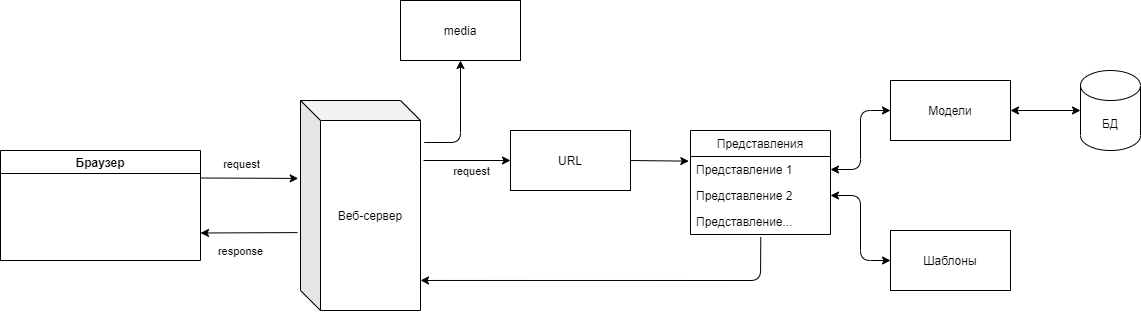

The diagram above was exported from draw.io. Its source (the exported page's mxGraphModel, read from the mxfile embedded in the PNG):
<mxGraphModel dx="1165" dy="676" grid="1" gridSize="10" guides="1" tooltips="1" connect="1" arrows="1" fold="1" page="1" pageScale="1" pageWidth="850" pageHeight="1100" background="none" math="0" shadow="0">
  <root>
    <mxCell id="0" />
    <mxCell id="1" parent="0" />
    <mxCell id="hkgZEbcRwuYtBE91JUAY-1" value="Браузер" style="swimlane;" vertex="1" parent="1">
      <mxGeometry x="20" y="180" width="200" height="110" as="geometry" />
    </mxCell>
    <mxCell id="hkgZEbcRwuYtBE91JUAY-2" value="Веб-сервер" style="shape=cube;whiteSpace=wrap;html=1;boundedLbl=1;backgroundOutline=1;darkOpacity=0.05;darkOpacity2=0.1;" vertex="1" parent="1">
      <mxGeometry x="320" y="130" width="120" height="210" as="geometry" />
    </mxCell>
    <mxCell id="hkgZEbcRwuYtBE91JUAY-3" value="media" style="rounded=0;whiteSpace=wrap;html=1;" vertex="1" parent="1">
      <mxGeometry x="420" y="30" width="120" height="60" as="geometry" />
    </mxCell>
    <mxCell id="hkgZEbcRwuYtBE91JUAY-4" value="URL" style="rounded=0;whiteSpace=wrap;html=1;" vertex="1" parent="1">
      <mxGeometry x="530" y="160" width="120" height="60" as="geometry" />
    </mxCell>
    <mxCell id="hkgZEbcRwuYtBE91JUAY-5" value="Представления" style="swimlane;fontStyle=0;childLayout=stackLayout;horizontal=1;startSize=26;horizontalStack=0;resizeParent=1;resizeParentMax=0;resizeLast=0;collapsible=1;marginBottom=0;" vertex="1" parent="1">
      <mxGeometry x="710" y="160" width="140" height="104" as="geometry" />
    </mxCell>
    <mxCell id="hkgZEbcRwuYtBE91JUAY-6" value="Представление 1" style="text;strokeColor=none;fillColor=none;align=left;verticalAlign=top;spacingLeft=4;spacingRight=4;overflow=hidden;rotatable=0;points=[[0,0.5],[1,0.5]];portConstraint=eastwest;" vertex="1" parent="hkgZEbcRwuYtBE91JUAY-5">
      <mxGeometry y="26" width="140" height="26" as="geometry" />
    </mxCell>
    <mxCell id="hkgZEbcRwuYtBE91JUAY-7" value="Представление 2" style="text;strokeColor=none;fillColor=none;align=left;verticalAlign=top;spacingLeft=4;spacingRight=4;overflow=hidden;rotatable=0;points=[[0,0.5],[1,0.5]];portConstraint=eastwest;" vertex="1" parent="hkgZEbcRwuYtBE91JUAY-5">
      <mxGeometry y="52" width="140" height="26" as="geometry" />
    </mxCell>
    <mxCell id="hkgZEbcRwuYtBE91JUAY-8" value="Представление..." style="text;strokeColor=none;fillColor=none;align=left;verticalAlign=top;spacingLeft=4;spacingRight=4;overflow=hidden;rotatable=0;points=[[0,0.5],[1,0.5]];portConstraint=eastwest;" vertex="1" parent="hkgZEbcRwuYtBE91JUAY-5">
      <mxGeometry y="78" width="140" height="26" as="geometry" />
    </mxCell>
    <mxCell id="hkgZEbcRwuYtBE91JUAY-9" value="Модели" style="rounded=0;whiteSpace=wrap;html=1;" vertex="1" parent="1">
      <mxGeometry x="910" y="110" width="120" height="60" as="geometry" />
    </mxCell>
    <mxCell id="hkgZEbcRwuYtBE91JUAY-10" value="Шаблоны" style="rounded=0;whiteSpace=wrap;html=1;" vertex="1" parent="1">
      <mxGeometry x="910" y="260" width="120" height="60" as="geometry" />
    </mxCell>
    <mxCell id="hkgZEbcRwuYtBE91JUAY-11" value="БД" style="shape=cylinder3;whiteSpace=wrap;html=1;boundedLbl=1;backgroundOutline=1;size=15;" vertex="1" parent="1">
      <mxGeometry x="1100" y="100" width="60" height="80" as="geometry" />
    </mxCell>
    <mxCell id="hkgZEbcRwuYtBE91JUAY-12" value="" style="endArrow=classic;html=1;exitX=1;exitY=0.25;exitDx=0;exitDy=0;entryX=-0.019;entryY=0.371;entryDx=0;entryDy=0;entryPerimeter=0;" edge="1" parent="1" source="hkgZEbcRwuYtBE91JUAY-1" target="hkgZEbcRwuYtBE91JUAY-2">
      <mxGeometry width="50" height="50" relative="1" as="geometry">
        <mxPoint x="290" y="200" as="sourcePoint" />
        <mxPoint x="340" y="150" as="targetPoint" />
      </mxGeometry>
    </mxCell>
    <mxCell id="hkgZEbcRwuYtBE91JUAY-14" value="request" style="edgeLabel;html=1;align=center;verticalAlign=middle;resizable=0;points=[];" vertex="1" connectable="0" parent="hkgZEbcRwuYtBE91JUAY-12">
      <mxGeometry x="-0.378" y="-1" relative="1" as="geometry">
        <mxPoint x="10" y="-15" as="offset" />
      </mxGeometry>
    </mxCell>
    <mxCell id="hkgZEbcRwuYtBE91JUAY-13" value="" style="endArrow=classic;html=1;entryX=1;entryY=0.75;entryDx=0;entryDy=0;exitX=-0.025;exitY=0.629;exitDx=0;exitDy=0;exitPerimeter=0;" edge="1" parent="1" source="hkgZEbcRwuYtBE91JUAY-2" target="hkgZEbcRwuYtBE91JUAY-1">
      <mxGeometry width="50" height="50" relative="1" as="geometry">
        <mxPoint x="302" y="262" as="sourcePoint" />
        <mxPoint x="260" y="260" as="targetPoint" />
      </mxGeometry>
    </mxCell>
    <mxCell id="hkgZEbcRwuYtBE91JUAY-15" value="response" style="edgeLabel;html=1;align=center;verticalAlign=middle;resizable=0;points=[];" vertex="1" connectable="0" parent="hkgZEbcRwuYtBE91JUAY-13">
      <mxGeometry x="0.3092" y="2" relative="1" as="geometry">
        <mxPoint x="6" y="16" as="offset" />
      </mxGeometry>
    </mxCell>
    <mxCell id="hkgZEbcRwuYtBE91JUAY-16" value="" style="endArrow=classic;html=1;exitX=1.031;exitY=0.2;exitDx=0;exitDy=0;exitPerimeter=0;entryX=0.5;entryY=1;entryDx=0;entryDy=0;" edge="1" parent="1" source="hkgZEbcRwuYtBE91JUAY-2" target="hkgZEbcRwuYtBE91JUAY-3">
      <mxGeometry width="50" height="50" relative="1" as="geometry">
        <mxPoint x="290" y="200" as="sourcePoint" />
        <mxPoint x="340" y="150" as="targetPoint" />
        <Array as="points">
          <mxPoint x="480" y="172" />
        </Array>
      </mxGeometry>
    </mxCell>
    <mxCell id="hkgZEbcRwuYtBE91JUAY-17" value="" style="endArrow=classic;html=1;entryX=0;entryY=0.5;entryDx=0;entryDy=0;" edge="1" parent="1" target="hkgZEbcRwuYtBE91JUAY-4">
      <mxGeometry width="50" height="50" relative="1" as="geometry">
        <mxPoint x="443" y="190" as="sourcePoint" />
        <mxPoint x="690" y="150" as="targetPoint" />
      </mxGeometry>
    </mxCell>
    <mxCell id="hkgZEbcRwuYtBE91JUAY-18" value="request" style="edgeLabel;html=1;align=center;verticalAlign=middle;resizable=0;points=[];" vertex="1" connectable="0" parent="1">
      <mxGeometry x="489.995540325765" y="199.99585992263894" as="geometry" />
    </mxCell>
    <mxCell id="hkgZEbcRwuYtBE91JUAY-21" value="" style="endArrow=classic;html=1;exitX=1;exitY=0.5;exitDx=0;exitDy=0;entryX=-0.012;entryY=0.179;entryDx=0;entryDy=0;entryPerimeter=0;" edge="1" parent="1" source="hkgZEbcRwuYtBE91JUAY-4" target="hkgZEbcRwuYtBE91JUAY-6">
      <mxGeometry width="50" height="50" relative="1" as="geometry">
        <mxPoint x="590" y="200" as="sourcePoint" />
        <mxPoint x="640" y="150" as="targetPoint" />
      </mxGeometry>
    </mxCell>
    <mxCell id="hkgZEbcRwuYtBE91JUAY-24" value="" style="endArrow=classic;startArrow=classic;html=1;exitX=1;exitY=0.5;exitDx=0;exitDy=0;entryX=0;entryY=0.5;entryDx=0;entryDy=0;" edge="1" parent="1" source="hkgZEbcRwuYtBE91JUAY-6" target="hkgZEbcRwuYtBE91JUAY-9">
      <mxGeometry width="50" height="50" relative="1" as="geometry">
        <mxPoint x="1090" y="200" as="sourcePoint" />
        <mxPoint x="1140" y="150" as="targetPoint" />
        <Array as="points">
          <mxPoint x="880" y="199" />
          <mxPoint x="880" y="140" />
        </Array>
      </mxGeometry>
    </mxCell>
    <mxCell id="hkgZEbcRwuYtBE91JUAY-25" value="" style="endArrow=classic;startArrow=classic;html=1;exitX=1;exitY=0.5;exitDx=0;exitDy=0;entryX=0;entryY=0.5;entryDx=0;entryDy=0;" edge="1" parent="1" source="hkgZEbcRwuYtBE91JUAY-7" target="hkgZEbcRwuYtBE91JUAY-10">
      <mxGeometry width="50" height="50" relative="1" as="geometry">
        <mxPoint x="1090" y="200" as="sourcePoint" />
        <mxPoint x="1140" y="150" as="targetPoint" />
        <Array as="points">
          <mxPoint x="880" y="225" />
          <mxPoint x="880" y="290" />
        </Array>
      </mxGeometry>
    </mxCell>
    <mxCell id="hkgZEbcRwuYtBE91JUAY-26" value="" style="endArrow=classic;startArrow=classic;html=1;exitX=1;exitY=0.5;exitDx=0;exitDy=0;entryX=0;entryY=0.5;entryDx=0;entryDy=0;entryPerimeter=0;" edge="1" parent="1" source="hkgZEbcRwuYtBE91JUAY-9" target="hkgZEbcRwuYtBE91JUAY-11">
      <mxGeometry width="50" height="50" relative="1" as="geometry">
        <mxPoint x="1030" y="180" as="sourcePoint" />
        <mxPoint x="1080" y="130" as="targetPoint" />
      </mxGeometry>
    </mxCell>
    <mxCell id="hkgZEbcRwuYtBE91JUAY-27" value="" style="endArrow=classic;html=1;exitX=0.502;exitY=1.1;exitDx=0;exitDy=0;exitPerimeter=0;entryX=1;entryY=0.857;entryDx=0;entryDy=0;entryPerimeter=0;" edge="1" parent="1" source="hkgZEbcRwuYtBE91JUAY-8" target="hkgZEbcRwuYtBE91JUAY-2">
      <mxGeometry width="50" height="50" relative="1" as="geometry">
        <mxPoint x="780" y="390" as="sourcePoint" />
        <mxPoint x="830" y="340" as="targetPoint" />
        <Array as="points">
          <mxPoint x="780" y="310" />
        </Array>
      </mxGeometry>
    </mxCell>
  </root>
</mxGraphModel>